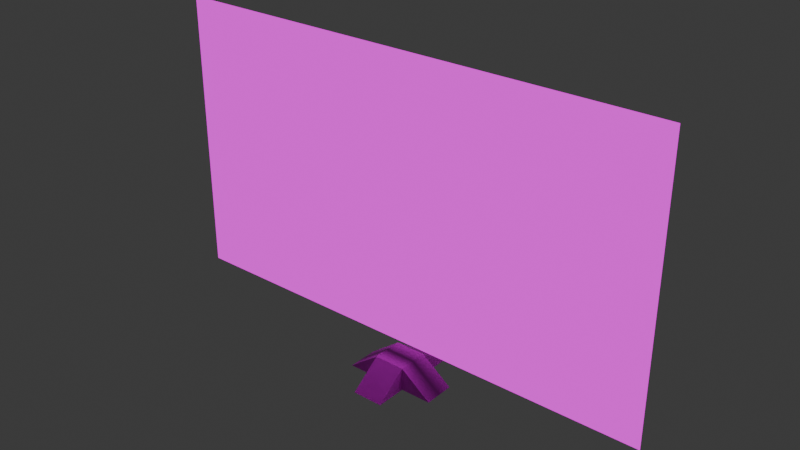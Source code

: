# Source: TVHolder.blend  (saved by Blender 4.5.90; exported with 4.5.12 LTS)
import bpy
from mathutils import Matrix  # noqa: F401  (used for matrix-valued properties, if any)

bpy.ops.wm.read_factory_settings(use_empty=True)
scene = bpy.context.scene
scene.name = 'Scene'

# ---- collections
col_collection = bpy.data.collections.new('Collection'); scene.collection.children.link(col_collection)

# ---- images (referenced by path relative to the original .blend; pixels are not part of the script)
import os
ASSET_DIR = os.environ.get("B2B_ASSET_DIR", "")  # directory of the original .blend (textures are referenced by path, not embedded)
HERE = os.path.dirname(os.path.abspath(__file__))  # packed textures are extracted next to this script under _unpacked/

def load_image(name, relpath, width, height, colorspace="sRGB"):
    """Load a texture the original file referenced (path relative to the .blend, or extracted next to this script)."""
    p = next((c for c in (os.path.join(HERE, relpath), os.path.join(ASSET_DIR, relpath)) if relpath and os.path.exists(c)), "")
    if p:
        img = bpy.data.images.load(p, check_existing=True)
        img.name = name
    else:  # same state as the original file: an image datablock whose file is absent (Cycles renders it pink)
        img = bpy.data.images.new(name, width, height)
        img.source = "FILE"
        img.filepath = "//" + (relpath or name)
    img.colorspace_settings.name = colorspace
    return img
img_untitled_001 = load_image('Untitled.001', '', 1024, 1024, 'sRGB')

# ---- materials (node trees are filled in below, after node groups)
mat_basematerial = bpy.data.materials.new('BaseMaterial')
mat_basematerial.use_transparent_shadow = False
mat_planematerial = bpy.data.materials.new('PlaneMaterial')
mat_planematerial.use_transparent_shadow = False

# ---- material node trees
mat_basematerial.use_nodes = True; mat_basematerial.node_tree.nodes.clear()
_N = mat_basematerial.node_tree.nodes; _L = mat_basematerial.node_tree.links
n0 = _N.new('ShaderNodeBsdfPrincipled'); n0.name = 'Principled BSDF'; n0.location = (10, 300)
n1 = _N.new('ShaderNodeOutputMaterial'); n1.name = 'Material Output'; n1.location = (300, 300)
n2 = _N.new('ShaderNodeTexImage'); n2.name = 'Image Texture'; n2.location = (-326, 307)
n2.image = img_untitled_001
_L.new(n0.outputs[0], n1.inputs[0])
_L.new(n2.outputs[0], n0.inputs[0])
n1.is_active_output = True
mat_planematerial.use_nodes = True; mat_planematerial.node_tree.nodes.clear()
_N = mat_planematerial.node_tree.nodes; _L = mat_planematerial.node_tree.links
n0 = _N.new('ShaderNodeOutputMaterial'); n0.name = 'Material Output'; n0.location = (290, 296)
n1 = _N.new('ShaderNodeEmission'); n1.name = 'Emission'; n1.location = (0, 296)
n2 = _N.new('ShaderNodeTexImage'); n2.name = 'Image Texture'; n2.location = (-426, 285)
n2.image = img_untitled_001
_L.new(n1.outputs[0], n0.inputs[0])
_L.new(n2.outputs[0], n1.inputs[0])
n0.is_active_output = True

# ---- world
world_world = bpy.data.worlds.new('World'); scene.world = world_world
world_world.use_nodes = True; world_world.node_tree.nodes.clear()
_N = world_world.node_tree.nodes; _L = world_world.node_tree.links
n0 = _N.new('ShaderNodeOutputWorld'); n0.name = 'World Output'; n0.location = (300, 300)
n1 = _N.new('ShaderNodeBackground'); n1.name = 'Background'; n1.location = (10, 300)
n1.inputs[0].default_value = (0.05088, 0.05088, 0.05088, 1.0)
_L.new(n1.outputs[0], n0.inputs[0])
n0.is_active_output = True
world_world.color = (0.05088, 0.05088, 0.05088)
world_world.use_sun_shadow = False
world_world.sun_shadow_jitter_overblur = 0.0

# ---- meshes
me_tvbase = bpy.data.meshes.new('TVBase')
me_tvbase.from_pydata([(-0.25, 0.01864, 0.25), (-0.25, 0.3936, -0.25), (0.25, 0.3936, 0.25), (-0.25, 0.01864, -0.25), (-0.25, 0.3936, 0.25), (0.25, 0.01864, -0.25), (0.25, 0.3936, -0.25), (0.25, 0.01864, 0.25), (-0.25, 0.01864, 0.75), (0.25, 0.01864, 0.75), (-0.25, 0.01864, -0.75), (0.25, 0.01864, -0.75), (-0.75, 0.01864, -0.25), (-0.75, 0.01864, 0.25), (0.75, 0.01864, -0.25), (0.75, 0.01864, 0.25)], [], [(3, 5, 7, 0), (6, 1, 4, 2), (4, 13, 0), (4, 1, 12, 13), (5, 6, 14), (0, 7, 9, 8), (4, 0, 8), (7, 2, 9), (2, 4, 8, 9), (5, 3, 10, 11), (6, 2, 15, 14), (3, 0, 13, 12), (3, 12, 1), (1, 6, 11, 10), (5, 11, 6), (3, 1, 10), (7, 15, 2), (7, 5, 14, 15)])
_uv = me_tvbase.uv_layers.new(name='UVMap')
_uv.uv.foreach_set('vector', [1.0, 1.0, -1.192e-07, 1.0, 2.384e-07, 5.96e-08, 1.0, 2.384e-07, 0.3333, 0.3333, 0.6667, 0.3333, 0.6667, 0.6667, 0.3333, 0.6667, 0.6667, 0.6667, 1.0, 0.6667, 0.812, 0.813, 0.6667, 0.6667, 0.6667, 0.3333, 1.0, 0.3333, 1.0, 0.6667, 0.187, 0.1888, 0.3337, 0.3333, 0.0, 0.333, 1.0, 1.0, 1.47e-07, 1.0, 1.042e-14, 1.192e-07, 1.0, -8.742e-08, 0.6667, 0.6667, 0.812, 0.813, 0.6667, 1.0, 0.187, 0.813, 0.3333, 0.6667, 0.3333, 1.0, 0.3333, 0.6667, 0.6667, 0.6667, 0.6667, 1.0, 0.3333, 1.0, -2.98e-08, 2.086e-07, 1.0, -2.782e-08, 1.0, 1.0, 1.172e-07, 1.0, 0.3333, 0.3333, 0.3333, 0.6667, 0.0, 0.6667, 0.0, 0.3333, 1.192e-07, 1.0, -5.96e-08, 1.192e-07, 1.0, 5.96e-08, 1.0, 1.0, 0.812, 0.188, 1.0, 0.3333, 0.6667, 0.3333, 0.6667, 0.3333, 0.3333, 0.3333, 0.3333, 0.0, 0.6667, 0.0, 0.188, 0.188, 0.3333, 0.0, 0.3333, 0.3333, 0.812, 0.188, 0.6667, 0.3333, 0.6667, 0.0, 0.187, 0.813, 0.0, 0.6667, 0.3333, 0.6667, 1.0, -1.192e-07, 1.0, 1.0, 0.0, 1.0, 0.0, -1.192e-07])
me_tvbase.materials.append(mat_basematerial)
me_tvbase.update()
me_tvscreenquad = bpy.data.meshes.new('TVScreenQuad')
me_tvscreenquad.from_pydata([(-1.0, -1.0, 0.0), (1.0, -1.0, 0.0), (-1.0, 1.0, 0.0), (1.0, 1.0, 0.0)], [], [(0, 1, 3, 2)])
_uv = me_tvscreenquad.uv_layers.new(name='UVMap')
_uv.uv.foreach_set('vector', [1.0, 0.0, 0.0, 0.0, 0.0, 1.0, 1.0, 1.0])
me_tvscreenquad.materials.append(mat_planematerial)
me_tvscreenquad.update()
me_tvscreentri1 = bpy.data.meshes.new('TVScreenTri1')
me_tvscreentri1.from_pydata([(1.0, -1.0, 0.0), (-1.0, 1.0, 0.0), (1.0, 1.0, 0.0)], [], [(0, 2, 1)])
_uv = me_tvscreentri1.uv_layers.new(name='UVMap')
_uv.uv.foreach_set('vector', [0.0, 0.0, 0.0, 1.0, 1.0, 1.0])
me_tvscreentri1.materials.append(mat_planematerial)
me_tvscreentri1.update()
me_tvscreentri4 = bpy.data.meshes.new('TVScreenTri4')
me_tvscreentri4.from_pydata([(1.0, -1.0, 0.0), (-1.0, 1.0, 0.0), (1.0, 1.0, 0.0), (-1.0, 0.0, 0.0), (0.0, -1.0, 0.0), (1.0, 0.0, 0.0), (0.0, 1.0, 0.0), (2.98e-08, -2.98e-08, 0.0)], [], [(4, 7, 3), (0, 5, 7), (5, 2, 6), (7, 6, 1)])
_uv = me_tvscreentri4.uv_layers.new(name='UVMap')
_uv.uv.foreach_set('vector', [0.5, 0.0, 0.5, 0.5, 1.0, 0.5, 0.0, 0.0, 0.0, 0.5, 0.5, 0.5, 0.0, 0.5, 0.0, 1.0, 0.5, 1.0, 0.5, 0.5, 0.5, 1.0, 1.0, 1.0])
me_tvscreentri4.materials.append(mat_planematerial)
me_tvscreentri4.update()
me_tvscreentri16 = bpy.data.meshes.new('TVScreenTri16')
me_tvscreentri16.from_pydata([(1.0, -1.0, 0.0), (-1.0, 1.0, 0.0), (1.0, 1.0, 0.0), (-1.0, 0.5, 0.0), (-1.0, 0.0, 0.0), (-1.0, -0.5, 0.0), (-0.5, -1.0, 0.0), (0.0, -1.0, 0.0), (0.5, -1.0, 0.0), (1.0, -0.5, 0.0), (1.0, 0.0, 0.0), (1.0, 0.5, 0.0), (0.5, 1.0, 0.0), (0.0, 1.0, 0.0), (-0.5, 1.0, 0.0), (-0.5, -0.5, 0.0), (2.98e-08, -0.5, 0.0), (0.5, -0.5, 0.0), (-0.5, -1.49e-08, 0.0), (2.98e-08, -2.98e-08, 0.0), (0.5, -2.98e-08, 0.0), (-0.5, 0.5, 0.0), (0.0, 0.5, 0.0), (0.5, 0.5, 0.0)], [], [(16, 19, 18), (17, 20, 19), (19, 22, 21), (20, 23, 22), (6, 15, 5), (7, 16, 15), (8, 17, 16), (0, 9, 17), (9, 10, 20), (10, 11, 23), (11, 2, 12), (23, 12, 13), (22, 13, 14), (21, 14, 1), (18, 21, 3), (15, 18, 4)])
_uv = me_tvscreentri16.uv_layers.new(name='UVMap')
_uv.uv.foreach_set('vector', [0.5, 0.25, 0.5, 0.5, 0.75, 0.5, 0.25, 0.25, 0.25, 0.5, 0.5, 0.5, 0.5, 0.5, 0.5, 0.75, 0.75, 0.75, 0.25, 0.5, 0.25, 0.75, 0.5, 0.75, 0.75, 0.0, 0.75, 0.25, 1.0, 0.25, 0.5, 0.0, 0.5, 0.25, 0.75, 0.25, 0.25, 0.0, 0.25, 0.25, 0.5, 0.25, 0.0, 0.0, 0.0, 0.25, 0.25, 0.25, 0.0, 0.25, 0.0, 0.5, 0.25, 0.5, 0.0, 0.5, 0.0, 0.75, 0.25, 0.75, 0.0, 0.75, 0.0, 1.0, 0.25, 1.0, 0.25, 0.75, 0.25, 1.0, 0.5, 1.0, 0.5, 0.75, 0.5, 1.0, 0.75, 1.0, 0.75, 0.75, 0.75, 1.0, 1.0, 1.0, 0.75, 0.5, 0.75, 0.75, 1.0, 0.75, 0.75, 0.25, 0.75, 0.5, 1.0, 0.5])
me_tvscreentri16.materials.append(mat_planematerial)
me_tvscreentri16.update()

# ---- objects
ob_droppabletvbase = bpy.data.objects.new('DroppableTVBase', me_tvbase)
ob_droppabletvscreenquad = bpy.data.objects.new('DroppableTVScreenQuad', me_tvscreenquad)
ob_droppabletvscreentri1 = bpy.data.objects.new('DroppableTVScreenTri1', me_tvscreentri1)
ob_droppabletvscreentri4 = bpy.data.objects.new('DroppableTVScreenTri4', me_tvscreentri4)
ob_droppabletvscreentri16 = bpy.data.objects.new('DroppableTVScreenTri16', me_tvscreentri16)

# ---- transforms, parenting, visibility, modifiers, constraints
ob_droppabletvbase.location = (0.0, 0.0, 0.0)
ob_droppabletvbase.rotation_euler = (1.571, -0.0, 0.0)
ob_droppabletvbase.scale = (0.2, 0.2, 0.2)
ob_droppabletvscreenquad.location = (0.0, 0.0, 0.5802)
ob_droppabletvscreenquad.rotation_euler = (1.571, -0.0, 6.283)
ob_droppabletvscreenquad.scale = (0.8, 0.45, 1.0)
ob_droppabletvscreentri1.location = (0.0, 0.0, 0.5802)
ob_droppabletvscreentri1.rotation_euler = (1.571, -0.0, 6.283)
ob_droppabletvscreentri1.scale = (0.8, 0.45, 1.0)
ob_droppabletvscreentri4.location = (0.0, 0.0, 0.5802)
ob_droppabletvscreentri4.rotation_euler = (1.571, -0.0, 6.283)
ob_droppabletvscreentri4.scale = (0.8, 0.45, 1.0)
ob_droppabletvscreentri16.location = (0.0, 0.0, 0.5802)
ob_droppabletvscreentri16.rotation_euler = (1.571, -0.0, 6.283)
ob_droppabletvscreentri16.scale = (0.8, 0.45, 1.0)

# ---- collection membership
col_collection.objects.link(ob_droppabletvbase)
col_collection.objects.link(ob_droppabletvscreenquad)
col_collection.objects.link(ob_droppabletvscreentri1)
col_collection.objects.link(ob_droppabletvscreentri4)
col_collection.objects.link(ob_droppabletvscreentri16)

# ---- scene / render settings (as saved in the file)
scene.frame_start = 1; scene.frame_end = 250; scene.frame_set(1)
scene.render.engine = 'BLENDER_EEVEE_NEXT'
scene.cycles.sampling_pattern = 'TABULATED_SOBOL'
scene.eevee.ray_tracing_options.trace_max_roughness = 0.0
bpy.context.view_layer.update()

# ---- added for rendering (the .blend has no active camera): camera
cam_auto = bpy.data.cameras.new('AutoCamera')
cam_auto.lens = 50.0
cam_auto.sensor_width = 36.0
cam_auto.clip_end = 1000.0
ob_auto_camera = bpy.data.objects.new('AutoCamera', cam_auto)
scene.collection.objects.link(ob_auto_camera)
ob_auto_camera.location = (1.78061, -2.13673, 1.94147)
ob_auto_camera.rotation_euler = (1.09748, -7.21219e-08, 0.694738)
scene.camera = ob_auto_camera
bpy.context.view_layer.update()
